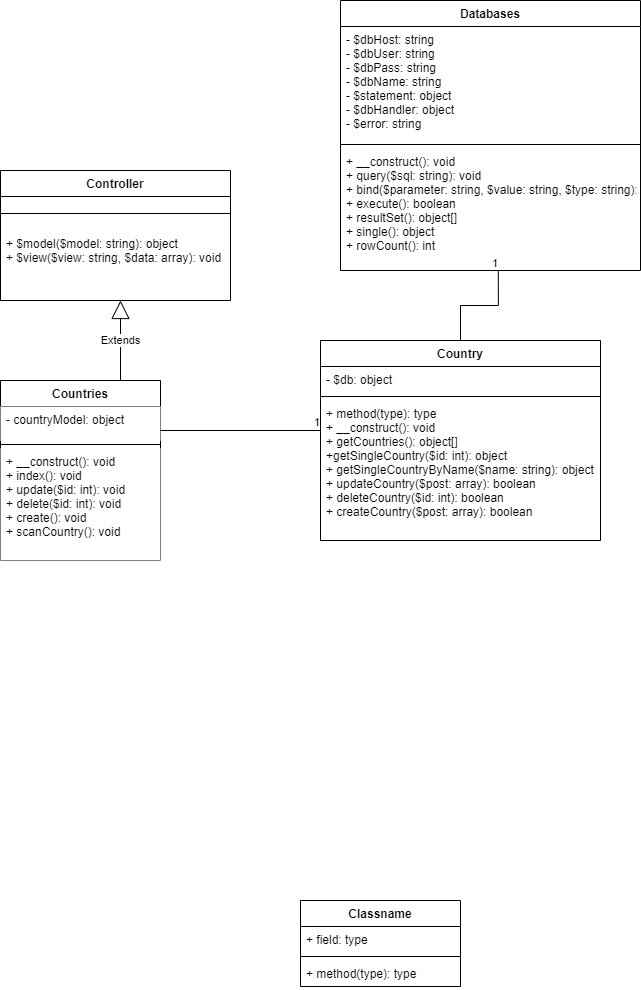

The diagram above was exported from draw.io. Its source (the exported page's mxGraphModel, read from the mxfile embedded in the PNG):
<mxGraphModel dx="1044" dy="1780" grid="1" gridSize="10" guides="1" tooltips="1" connect="1" arrows="1" fold="1" page="1" pageScale="1" pageWidth="827" pageHeight="1169" math="0" shadow="0">
  <root>
    <mxCell id="0" />
    <mxCell id="1" parent="0" />
    <mxCell id="J8DwnKbuso-xh_o4Owv5-2" value="Classname" style="swimlane;fontStyle=1;align=center;verticalAlign=top;childLayout=stackLayout;horizontal=1;startSize=26;horizontalStack=0;resizeParent=1;resizeParentMax=0;resizeLast=0;collapsible=1;marginBottom=0;" parent="1" vertex="1">
      <mxGeometry x="330" y="250" width="160" height="86" as="geometry" />
    </mxCell>
    <mxCell id="J8DwnKbuso-xh_o4Owv5-3" value="+ field: type" style="text;strokeColor=none;fillColor=none;align=left;verticalAlign=top;spacingLeft=4;spacingRight=4;overflow=hidden;rotatable=0;points=[[0,0.5],[1,0.5]];portConstraint=eastwest;" parent="J8DwnKbuso-xh_o4Owv5-2" vertex="1">
      <mxGeometry y="26" width="160" height="26" as="geometry" />
    </mxCell>
    <mxCell id="J8DwnKbuso-xh_o4Owv5-4" value="" style="line;strokeWidth=1;fillColor=none;align=left;verticalAlign=middle;spacingTop=-1;spacingLeft=3;spacingRight=3;rotatable=0;labelPosition=right;points=[];portConstraint=eastwest;" parent="J8DwnKbuso-xh_o4Owv5-2" vertex="1">
      <mxGeometry y="52" width="160" height="8" as="geometry" />
    </mxCell>
    <mxCell id="J8DwnKbuso-xh_o4Owv5-5" value="+ method(type): type" style="text;strokeColor=none;fillColor=none;align=left;verticalAlign=top;spacingLeft=4;spacingRight=4;overflow=hidden;rotatable=0;points=[[0,0.5],[1,0.5]];portConstraint=eastwest;" parent="J8DwnKbuso-xh_o4Owv5-2" vertex="1">
      <mxGeometry y="60" width="160" height="26" as="geometry" />
    </mxCell>
    <mxCell id="AdsL1ukFs5qsfAYQnZmL-1" value="Countries" style="swimlane;fontStyle=1;align=center;verticalAlign=top;childLayout=stackLayout;horizontal=1;startSize=26;horizontalStack=0;resizeParent=1;resizeParentMax=0;resizeLast=0;collapsible=1;marginBottom=0;fillColor=default;swimlaneFillColor=default;" vertex="1" parent="1">
      <mxGeometry x="30" y="-270" width="160" height="180" as="geometry" />
    </mxCell>
    <mxCell id="AdsL1ukFs5qsfAYQnZmL-2" value="- countryModel: object" style="text;strokeColor=none;fillColor=default;align=left;verticalAlign=top;spacingLeft=4;spacingRight=4;overflow=hidden;rotatable=0;points=[[0,0.5],[1,0.5]];portConstraint=eastwest;" vertex="1" parent="AdsL1ukFs5qsfAYQnZmL-1">
      <mxGeometry y="26" width="160" height="34" as="geometry" />
    </mxCell>
    <mxCell id="AdsL1ukFs5qsfAYQnZmL-3" value="" style="line;strokeWidth=1;fillColor=none;align=left;verticalAlign=middle;spacingTop=-1;spacingLeft=3;spacingRight=3;rotatable=0;labelPosition=right;points=[];portConstraint=eastwest;" vertex="1" parent="AdsL1ukFs5qsfAYQnZmL-1">
      <mxGeometry y="60" width="160" height="8" as="geometry" />
    </mxCell>
    <mxCell id="AdsL1ukFs5qsfAYQnZmL-4" value="+ __construct(): void&#10;+ index(): void&#10;+ update($id: int): void&#10;+ delete($id: int): void&#10;+ create(): void&#10;+ scanCountry(): void" style="text;strokeColor=none;fillColor=default;align=left;verticalAlign=top;spacingLeft=4;spacingRight=4;overflow=hidden;rotatable=0;points=[[0,0.5],[1,0.5]];portConstraint=eastwest;" vertex="1" parent="AdsL1ukFs5qsfAYQnZmL-1">
      <mxGeometry y="68" width="160" height="112" as="geometry" />
    </mxCell>
    <mxCell id="AdsL1ukFs5qsfAYQnZmL-5" value="Controller" style="swimlane;fontStyle=1;align=center;verticalAlign=top;childLayout=stackLayout;horizontal=1;startSize=26;horizontalStack=0;resizeParent=1;resizeParentMax=0;resizeLast=0;collapsible=1;marginBottom=0;fillColor=default;" vertex="1" parent="1">
      <mxGeometry x="30" y="-480" width="230" height="130" as="geometry" />
    </mxCell>
    <mxCell id="AdsL1ukFs5qsfAYQnZmL-7" value="" style="line;strokeWidth=1;fillColor=none;align=left;verticalAlign=middle;spacingTop=-1;spacingLeft=3;spacingRight=3;rotatable=0;labelPosition=right;points=[];portConstraint=eastwest;" vertex="1" parent="AdsL1ukFs5qsfAYQnZmL-5">
      <mxGeometry y="26" width="230" height="34" as="geometry" />
    </mxCell>
    <mxCell id="AdsL1ukFs5qsfAYQnZmL-8" value="+ $model($model: string): object&#10;+ $view($view: string, $data: array): void" style="text;strokeColor=none;fillColor=none;align=left;verticalAlign=top;spacingLeft=4;spacingRight=4;overflow=hidden;rotatable=0;points=[[0,0.5],[1,0.5]];portConstraint=eastwest;" vertex="1" parent="AdsL1ukFs5qsfAYQnZmL-5">
      <mxGeometry y="60" width="230" height="70" as="geometry" />
    </mxCell>
    <mxCell id="AdsL1ukFs5qsfAYQnZmL-10" value="Country" style="swimlane;fontStyle=1;align=center;verticalAlign=top;childLayout=stackLayout;horizontal=1;startSize=26;horizontalStack=0;resizeParent=1;resizeParentMax=0;resizeLast=0;collapsible=1;marginBottom=0;fillColor=default;" vertex="1" parent="1">
      <mxGeometry x="350" y="-310" width="280" height="200" as="geometry" />
    </mxCell>
    <mxCell id="AdsL1ukFs5qsfAYQnZmL-11" value="- $db: object" style="text;strokeColor=none;fillColor=none;align=left;verticalAlign=top;spacingLeft=4;spacingRight=4;overflow=hidden;rotatable=0;points=[[0,0.5],[1,0.5]];portConstraint=eastwest;" vertex="1" parent="AdsL1ukFs5qsfAYQnZmL-10">
      <mxGeometry y="26" width="280" height="26" as="geometry" />
    </mxCell>
    <mxCell id="AdsL1ukFs5qsfAYQnZmL-12" value="" style="line;strokeWidth=1;fillColor=none;align=left;verticalAlign=middle;spacingTop=-1;spacingLeft=3;spacingRight=3;rotatable=0;labelPosition=right;points=[];portConstraint=eastwest;" vertex="1" parent="AdsL1ukFs5qsfAYQnZmL-10">
      <mxGeometry y="52" width="280" height="8" as="geometry" />
    </mxCell>
    <mxCell id="AdsL1ukFs5qsfAYQnZmL-13" value="+ method(type): type&#10;+ __construct(): void&#10;+ getCountries(): object[]&#10;+getSingleCountry($id: int): object&#10;+ getSingleCountryByName($name: string): object&#10;+ updateCountry($post: array): boolean&#10;+ deleteCountry($id: int): boolean&#10;+ createCountry($post: array): boolean&#10;" style="text;strokeColor=none;fillColor=none;align=left;verticalAlign=top;spacingLeft=4;spacingRight=4;overflow=hidden;rotatable=0;points=[[0,0.5],[1,0.5]];portConstraint=eastwest;" vertex="1" parent="AdsL1ukFs5qsfAYQnZmL-10">
      <mxGeometry y="60" width="280" height="140" as="geometry" />
    </mxCell>
    <mxCell id="AdsL1ukFs5qsfAYQnZmL-14" value="Extends" style="endArrow=block;endSize=16;endFill=0;html=1;rounded=0;exitX=0.75;exitY=0;exitDx=0;exitDy=0;" edge="1" parent="1" source="AdsL1ukFs5qsfAYQnZmL-1">
      <mxGeometry width="160" relative="1" as="geometry">
        <mxPoint x="300" y="-240" as="sourcePoint" />
        <mxPoint x="150" y="-350" as="targetPoint" />
      </mxGeometry>
    </mxCell>
    <mxCell id="AdsL1ukFs5qsfAYQnZmL-18" value="" style="endArrow=none;html=1;edgeStyle=orthogonalEdgeStyle;rounded=0;" edge="1" parent="1">
      <mxGeometry relative="1" as="geometry">
        <mxPoint x="190" y="-220" as="sourcePoint" />
        <mxPoint x="350" y="-220" as="targetPoint" />
      </mxGeometry>
    </mxCell>
    <mxCell id="AdsL1ukFs5qsfAYQnZmL-19" value="" style="edgeLabel;resizable=0;html=1;align=left;verticalAlign=bottom;fillColor=default;" connectable="0" vertex="1" parent="AdsL1ukFs5qsfAYQnZmL-18">
      <mxGeometry x="-1" relative="1" as="geometry" />
    </mxCell>
    <mxCell id="AdsL1ukFs5qsfAYQnZmL-20" value="1" style="edgeLabel;resizable=0;html=1;align=right;verticalAlign=bottom;fillColor=default;" connectable="0" vertex="1" parent="AdsL1ukFs5qsfAYQnZmL-18">
      <mxGeometry x="1" relative="1" as="geometry" />
    </mxCell>
    <mxCell id="AdsL1ukFs5qsfAYQnZmL-27" value="Databases" style="swimlane;fontStyle=1;align=center;verticalAlign=top;childLayout=stackLayout;horizontal=1;startSize=26;horizontalStack=0;resizeParent=1;resizeParentMax=0;resizeLast=0;collapsible=1;marginBottom=0;fillColor=default;" vertex="1" parent="1">
      <mxGeometry x="370" y="-650" width="300" height="270" as="geometry" />
    </mxCell>
    <mxCell id="AdsL1ukFs5qsfAYQnZmL-28" value="- $dbHost: string&#10;- $dbUser: string&#10;- $dbPass: string&#10;- $dbName: string&#10;- $statement: object&#10;- $dbHandler: object&#10;- $error: string&#10;" style="text;strokeColor=none;fillColor=none;align=left;verticalAlign=top;spacingLeft=4;spacingRight=4;overflow=hidden;rotatable=0;points=[[0,0.5],[1,0.5]];portConstraint=eastwest;" vertex="1" parent="AdsL1ukFs5qsfAYQnZmL-27">
      <mxGeometry y="26" width="300" height="114" as="geometry" />
    </mxCell>
    <mxCell id="AdsL1ukFs5qsfAYQnZmL-29" value="" style="line;strokeWidth=1;fillColor=none;align=left;verticalAlign=middle;spacingTop=-1;spacingLeft=3;spacingRight=3;rotatable=0;labelPosition=right;points=[];portConstraint=eastwest;" vertex="1" parent="AdsL1ukFs5qsfAYQnZmL-27">
      <mxGeometry y="140" width="300" height="8" as="geometry" />
    </mxCell>
    <mxCell id="AdsL1ukFs5qsfAYQnZmL-30" value="+ __construct(): void&#10;+ query($sql: string): void&#10;+ bind($parameter: string, $value: string, $type: string): void&#10;+ execute(): boolean&#10;+ resultSet(): object[]&#10;+ single(): object&#10;+ rowCount(): int" style="text;strokeColor=none;fillColor=none;align=left;verticalAlign=top;spacingLeft=4;spacingRight=4;overflow=hidden;rotatable=0;points=[[0,0.5],[1,0.5]];portConstraint=eastwest;" vertex="1" parent="AdsL1ukFs5qsfAYQnZmL-27">
      <mxGeometry y="148" width="300" height="122" as="geometry" />
    </mxCell>
    <mxCell id="AdsL1ukFs5qsfAYQnZmL-34" value="" style="endArrow=none;html=1;edgeStyle=orthogonalEdgeStyle;rounded=0;entryX=0.526;entryY=1.006;entryDx=0;entryDy=0;entryPerimeter=0;" edge="1" parent="1" source="AdsL1ukFs5qsfAYQnZmL-10" target="AdsL1ukFs5qsfAYQnZmL-30">
      <mxGeometry relative="1" as="geometry">
        <mxPoint x="300" y="-400" as="sourcePoint" />
        <mxPoint x="530" y="-360" as="targetPoint" />
      </mxGeometry>
    </mxCell>
    <mxCell id="AdsL1ukFs5qsfAYQnZmL-36" value="1" style="edgeLabel;resizable=0;html=1;align=right;verticalAlign=bottom;fillColor=default;" connectable="0" vertex="1" parent="AdsL1ukFs5qsfAYQnZmL-34">
      <mxGeometry x="1" relative="1" as="geometry" />
    </mxCell>
  </root>
</mxGraphModel>